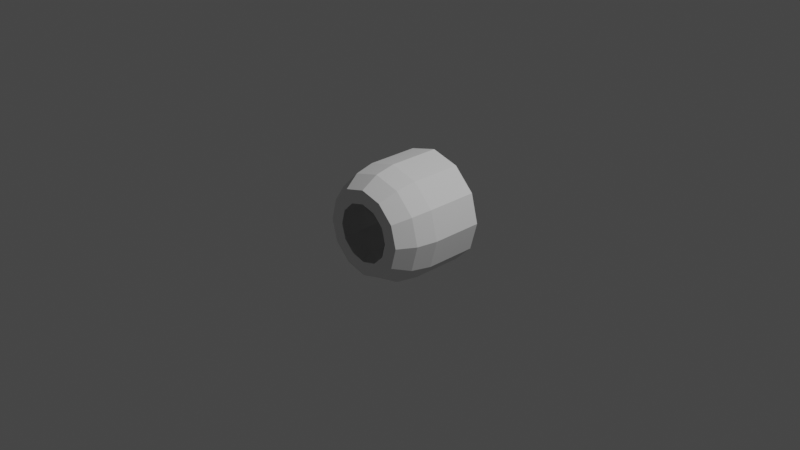 # Source: grus_crew_s1_3.blend  (saved by Blender 3.1.7; exported with 4.5.12 LTS)
import bpy
from mathutils import Matrix  # noqa: F401  (used for matrix-valued properties, if any)

bpy.ops.wm.read_factory_settings(use_empty=True)
scene = bpy.context.scene
scene.name = 'Scene'

# ---- collections
col_collection = bpy.data.collections.new('Collection'); scene.collection.children.link(col_collection)

# ---- world
world_world = bpy.data.worlds.new('World'); scene.world = world_world
world_world.use_nodes = True; world_world.node_tree.nodes.clear()
_N = world_world.node_tree.nodes; _L = world_world.node_tree.links
n0 = _N.new('ShaderNodeOutputWorld'); n0.name = 'World Output'; n0.location = (300, 300)
n1 = _N.new('ShaderNodeBackground'); n1.name = 'Background'; n1.location = (10, 300)
n1.inputs[0].default_value = (0.05088, 0.05088, 0.05088, 1.0)
_L.new(n1.outputs[0], n0.inputs[0])
n0.is_active_output = True
world_world.color = (0.05088, 0.05088, 0.05088)
world_world.use_sun_shadow = False
world_world.sun_shadow_jitter_overblur = 0.0

# ---- cameras
cam_camera = bpy.data.cameras.new('Camera')
cam_camera.clip_end = 100.0
cam_camera.ortho_scale = 7.314

# ---- lights
light_light = bpy.data.lights.new('Light', 'POINT')
light_light.transmission_factor = 0.0
light_light.energy = 1000.0
light_light.shadow_soft_size = 0.1
light_light.shadow_maximum_resolution = 0.006
light_light.use_absolute_resolution = True

# ---- meshes
me_cylinder = bpy.data.meshes.new('Cylinder')
me_cylinder.from_pydata([(-2.928e-08, 0.4875, 0.3154), (-1.035e-08, -0.08395, 0.6223), (0.1577, 0.4875, 0.2731), (0.3111, -0.08395, 0.5389), (0.2731, 0.4875, 0.1577), (0.5389, -0.08395, 0.3111), (0.3154, 0.4875, 2.788e-09), (0.6223, -0.08395, -7.14e-08), (0.2731, 0.4875, -0.1577), (0.5389, -0.08395, -0.3111), (0.1866, 0.4875, -0.2442), (0.3479, -0.08395, -0.5022), (-5.486e-08, 0.4875, -0.3087), (-6.475e-08, -0.08395, -0.5), (-0.1866, 0.4875, -0.2442), (-0.3479, -0.08395, -0.5022), (-0.2731, 0.4875, -0.1577), (-0.5389, -0.08395, -0.3111), (-0.3154, 0.4875, 6.277e-08), (-0.6223, -0.08395, 2.788e-09), (-0.2731, 0.4875, 0.1577), (-0.5389, -0.08395, 0.3111), (-0.1577, 0.4875, 0.2731), (-0.3111, -0.08395, 0.5389), (-1.084e-08, -0.3038, 0.5781), (0.2891, -0.3038, 0.5007), (0.5007, -0.3038, 0.2891), (0.5781, -0.3038, -6.985e-08), (0.5007, -0.3038, -0.2891), (0.2891, -0.3038, -0.5007), (-6.138e-08, -0.3038, -0.5002), (-0.2891, -0.3038, -0.5007), (-0.5007, -0.3038, -0.2891), (-0.5781, -0.3038, -9.369e-10), (-0.5007, -0.3038, 0.2891), (-0.2891, -0.3038, 0.5007), (-4.869e-10, -0.4875, 0.3175), (0.1587, -0.4875, 0.275), (0.275, -0.4875, 0.1587), (0.3175, -0.4875, -5.904e-08), (0.275, -0.4875, -0.1587), (0.1587, -0.4875, -0.275), (-4.372e-08, -0.4875, -0.3175), (-0.1587, -0.4875, -0.275), (-0.275, -0.4875, -0.1587), (-0.3175, -0.4875, -1.022e-08), (-0.275, -0.4875, 0.1587), (-0.1587, -0.4875, 0.275), (0.234, -0.4875, 0.4052), (-1.209e-08, -0.4875, 0.4679), (0.4052, -0.4875, 0.234), (0.4679, -0.4875, -6.601e-08), (0.4052, -0.4875, -0.234), (0.234, -0.4875, -0.4052), (-5.3e-08, -0.4875, -0.4679), (-0.234, -0.4875, -0.4052), (-0.4052, -0.4875, -0.234), (-0.4679, -0.4875, -1.022e-08), (-0.4052, -0.4875, 0.234), (-0.234, -0.4875, 0.4052), (-1.035e-08, 0.4875, 0.6223), (0.3111, 0.4875, 0.5389), (0.5389, 0.4875, 0.3111), (0.6223, 0.4875, 2.788e-09), (0.5389, 0.4875, -0.3111), (0.3479, 0.4875, -0.5022), (-6.475e-08, 0.4875, -0.5), (-0.3479, 0.4875, -0.5022), (-0.5389, 0.4875, -0.3111), (-0.6223, 0.4875, 7.697e-08), (-0.5389, 0.4875, 0.3111), (-0.3111, 0.4875, 0.5389)], [], [(60, 61, 3, 1), (61, 62, 5, 3), (62, 63, 7, 5), (63, 64, 9, 7), (64, 65, 11, 9), (65, 66, 13, 11), (66, 67, 15, 13), (67, 68, 17, 15), (68, 69, 19, 17), (69, 70, 21, 19), (15, 31, 30, 13), (70, 71, 23, 21), (71, 60, 1, 23), (24, 49, 59, 35), (13, 30, 29, 11), (11, 29, 28, 9), (9, 28, 27, 7), (1, 24, 35, 23), (3, 25, 24, 1), (7, 27, 26, 5), (23, 35, 34, 21), (5, 26, 25, 3), (21, 34, 33, 19), (19, 33, 32, 17), (17, 32, 31, 15), (26, 50, 48, 25), (33, 57, 56, 32), (30, 54, 53, 29), (27, 51, 50, 26), (34, 58, 57, 33), (31, 55, 54, 30), (28, 52, 51, 27), (35, 59, 58, 34), (25, 48, 49, 24), (32, 56, 55, 31), (29, 53, 52, 28), (36, 49, 48, 37), (37, 48, 50, 38), (38, 50, 51, 39), (39, 51, 52, 40), (40, 52, 53, 41), (41, 53, 54, 42), (42, 54, 55, 43), (43, 55, 56, 44), (44, 56, 57, 45), (45, 57, 58, 46), (46, 58, 59, 47), (47, 59, 49, 36), (0, 2, 61, 60), (2, 4, 62, 61), (4, 6, 63, 62), (6, 8, 64, 63), (8, 10, 65, 64), (10, 12, 66, 65), (12, 14, 67, 66), (14, 16, 68, 67), (16, 18, 69, 68), (18, 20, 70, 69), (20, 22, 71, 70), (22, 0, 60, 71)])
_uv = me_cylinder.uv_layers.new(name='UVMap')
_uv.uv.foreach_set('vector', [1.0, 0.5, 0.9167, 0.5, 0.9167, 1.0, 1.0, 1.0, 0.9167, 0.5, 0.8333, 0.5, 0.8333, 1.0, 0.9167, 1.0, 0.8333, 0.5, 0.75, 0.5, 0.75, 1.0, 0.8333, 1.0, 0.75, 0.5, 0.6667, 0.5, 0.6667, 1.0, 0.75, 1.0, 0.6667, 0.5, 0.5968, 0.5, 0.5968, 1.0, 0.6667, 1.0, 0.5968, 0.5, 0.5, 0.5, 0.5, 1.0, 0.5968, 1.0, 0.5, 0.5, 0.4032, 0.5, 0.4032, 1.0, 0.5, 1.0, 0.4032, 0.5, 0.3333, 0.5, 0.3333, 1.0, 0.4032, 1.0, 0.3333, 0.5, 0.25, 0.5, 0.25, 1.0, 0.3333, 1.0, 0.25, 0.5, 0.1667, 0.5, 0.1667, 1.0, 0.25, 1.0, 0.4032, 1.0, 0.4167, 1.0, 0.5, 1.0, 0.5, 1.0, 0.1667, 0.5, 0.08333, 0.5, 0.08333, 1.0, 0.1667, 1.0, 0.08333, 0.5, 7.451e-08, 0.5, 7.451e-08, 1.0, 0.08333, 1.0, 7.451e-08, 1.0, 7.451e-08, 1.0, 0.08333, 1.0, 0.08333, 1.0, 0.5, 1.0, 0.5, 1.0, 0.5833, 1.0, 0.5968, 1.0, 0.5968, 1.0, 0.5833, 1.0, 0.6667, 1.0, 0.6667, 1.0, 0.6667, 1.0, 0.6667, 1.0, 0.75, 1.0, 0.75, 1.0, 7.451e-08, 1.0, 7.451e-08, 1.0, 0.08333, 1.0, 0.08333, 1.0, 0.9167, 1.0, 0.9167, 1.0, 1.0, 1.0, 1.0, 1.0, 0.75, 1.0, 0.75, 1.0, 0.8333, 1.0, 0.8333, 1.0, 0.08333, 1.0, 0.08333, 1.0, 0.1667, 1.0, 0.1667, 1.0, 0.8333, 1.0, 0.8333, 1.0, 0.9167, 1.0, 0.9167, 1.0, 0.1667, 1.0, 0.1667, 1.0, 0.25, 1.0, 0.25, 1.0, 0.25, 1.0, 0.25, 1.0, 0.3333, 1.0, 0.3333, 1.0, 0.3333, 1.0, 0.3333, 1.0, 0.4167, 1.0, 0.4032, 1.0, 0.8333, 1.0, 0.8333, 1.0, 0.9167, 1.0, 0.9167, 1.0, 0.25, 1.0, 0.25, 1.0, 0.3333, 1.0, 0.3333, 1.0, 0.5, 1.0, 0.5, 1.0, 0.5833, 1.0, 0.5833, 1.0, 0.75, 1.0, 0.75, 1.0, 0.8333, 1.0, 0.8333, 1.0, 0.1667, 1.0, 0.1667, 1.0, 0.25, 1.0, 0.25, 1.0, 0.4167, 1.0, 0.4167, 1.0, 0.5, 1.0, 0.5, 1.0, 0.6667, 1.0, 0.6667, 1.0, 0.75, 1.0, 0.75, 1.0, 0.08333, 1.0, 0.08333, 1.0, 0.1667, 1.0, 0.1667, 1.0, 0.9167, 1.0, 0.9167, 1.0, 1.0, 1.0, 1.0, 1.0, 0.3333, 1.0, 0.3333, 1.0, 0.4167, 1.0, 0.4167, 1.0, 0.5833, 1.0, 0.5833, 1.0, 0.6667, 1.0, 0.6667, 1.0, 0.25, 0.4128, 0.25, 0.49, 0.37, 0.4578, 0.3314, 0.391, 0.3314, 0.391, 0.37, 0.4578, 0.4578, 0.37, 0.391, 0.3314, 0.391, 0.3314, 0.4578, 0.37, 0.49, 0.25, 0.4128, 0.25, 0.4128, 0.25, 0.49, 0.25, 0.4578, 0.13, 0.391, 0.1686, 0.391, 0.1686, 0.4578, 0.13, 0.37, 0.04215, 0.3314, 0.109, 0.3314, 0.109, 0.37, 0.04215, 0.25, 0.01, 0.25, 0.08716, 0.25, 0.08716, 0.25, 0.01, 0.13, 0.04215, 0.1686, 0.109, 0.1686, 0.109, 0.13, 0.04215, 0.04215, 0.13, 0.109, 0.1686, 0.109, 0.1686, 0.04215, 0.13, 0.01, 0.25, 0.08716, 0.25, 0.08716, 0.25, 0.01, 0.25, 0.04215, 0.37, 0.109, 0.3314, 0.109, 0.3314, 0.04215, 0.37, 0.13, 0.4578, 0.1686, 0.391, 0.1686, 0.391, 0.13, 0.4578, 0.25, 0.49, 0.25, 0.4128, 0.75, 0.3716, 0.8108, 0.3553, 0.87, 0.4578, 0.75, 0.49, 0.8108, 0.3553, 0.8553, 0.3108, 0.9578, 0.37, 0.87, 0.4578, 0.8553, 0.3108, 0.8716, 0.25, 0.99, 0.25, 0.9578, 0.37, 0.8716, 0.25, 0.8553, 0.1892, 0.9578, 0.13, 0.99, 0.25, 0.8553, 0.1892, 0.822, 0.1558, 0.8842, 0.05633, 0.9578, 0.13, 0.822, 0.1558, 0.75, 0.131, 0.75, 0.01, 0.8842, 0.05633, 0.75, 0.131, 0.678, 0.1558, 0.6158, 0.05633, 0.75, 0.01, 0.678, 0.1558, 0.6447, 0.1892, 0.5422, 0.13, 0.6158, 0.05633, 0.6447, 0.1892, 0.6284, 0.25, 0.51, 0.25, 0.5422, 0.13, 0.6284, 0.25, 0.6447, 0.3108, 0.5422, 0.37, 0.51, 0.25, 0.6447, 0.3108, 0.6892, 0.3553, 0.63, 0.4578, 0.5422, 0.37, 0.6892, 0.3553, 0.75, 0.3716, 0.75, 0.49, 0.63, 0.4578])
me_cylinder.use_remesh_fix_poles = True
me_cylinder.use_remesh_preserve_attributes = False
me_cylinder.update()

# ---- objects
ob_light = bpy.data.objects.new('Light', light_light)
ob_camera = bpy.data.objects.new('Camera', cam_camera)
ob_freeiva = bpy.data.objects.new('FreeIva', None)
ob_shellcollider = bpy.data.objects.new('shellCollider', me_cylinder)

# ---- transforms, parenting, visibility, modifiers, constraints
ob_light.location = (4.076, 1.005, 5.904)
ob_light.rotation_euler = (0.6503, 0.05522, 1.866)
ob_light.lock_rotations_4d = False
ob_light.empty_display_type = 'ARROWS'
ob_light.color = (0.0, 0.0, 0.0, 0.0)
ob_light.lineart.crease_threshold = 0.0
ob_camera.location = (7.359, -6.926, 4.958)
ob_camera.rotation_euler = (1.109, 0.0, 0.8149)
ob_camera.lock_rotations_4d = False
ob_camera.empty_display_type = 'ARROWS'
ob_camera.color = (0.0, 0.0, 0.0, 0.0)
ob_camera.display_type = 'WIRE'
ob_camera.lineart.crease_threshold = 0.0
ob_freeiva.location = (0.0, 0.0, 0.0)
ob_shellcollider.parent = ob_freeiva
ob_shellcollider.location = (0.0, 0.0, 0.0)

# ---- collection membership
col_collection.objects.link(ob_light)
col_collection.objects.link(ob_camera)
col_collection.objects.link(ob_freeiva)
col_collection.objects.link(ob_shellcollider)

# ---- scene / render settings (as saved in the file)
scene.camera = ob_camera
scene.frame_start = 1; scene.frame_end = 250; scene.frame_set(1)
scene.render.engine = 'BLENDER_EEVEE_NEXT'
scene.cycles.sampling_pattern = 'TABULATED_SOBOL'
scene.cycles.use_light_tree = False
scene.view_settings.view_transform = 'Filmic'
bpy.context.view_layer.update()
